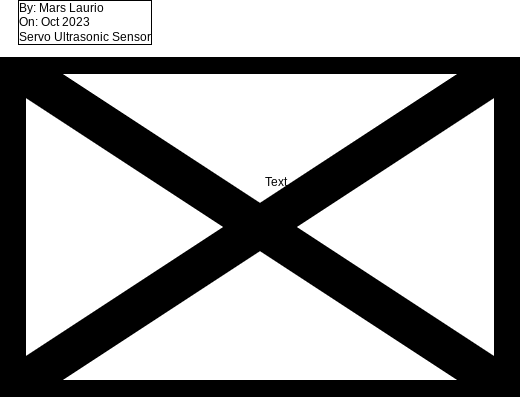

The diagram above was exported from draw.io. Its source (the exported page's mxGraphModel, read from the mxfile embedded in the PNG):
<mxGraphModel dx="595" dy="513" grid="1" gridSize="10" guides="1" tooltips="1" connect="1" arrows="0" fold="1" page="1" pageScale="1" pageWidth="827" pageHeight="1169" math="0" shadow="0">
  <root>
    <mxCell id="0" />
    <mxCell id="1" parent="0" />
    <mxCell id="7" value="" style="shape=image;verticalLabelPosition=bottom;labelBackgroundColor=default;verticalAlign=top;aspect=fixed;imageAspect=0;image=https://o.remove.bg/downloads/4859cc55-7170-453f-99e2-824914375b94/image-removebg-preview.png;" vertex="1" parent="1">
      <mxGeometry x="154.00197618272557" y="300.0040957302517" width="520" height="340" as="geometry" />
    </mxCell>
    <mxCell id="8" value="Text" style="text;strokeColor=none;align=center;fillColor=none;html=1;verticalAlign=middle;whiteSpace=wrap;rounded=0;" vertex="1" parent="1">
      <mxGeometry x="400" y="410" width="60" height="30" as="geometry" />
    </mxCell>
    <mxCell id="9" value="By: Mars Laurio&lt;br&gt;On: Oct 2023&lt;br&gt;Servo Ultrasonic Sensor" style="text;strokeColor=none;align=left;fillColor=none;html=1;verticalAlign=middle;whiteSpace=wrap;rounded=0;labelBorderColor=default;labelBackgroundColor=default;" vertex="1" parent="1">
      <mxGeometry x="170" y="250" width="206" height="30" as="geometry" />
    </mxCell>
  </root>
</mxGraphModel>